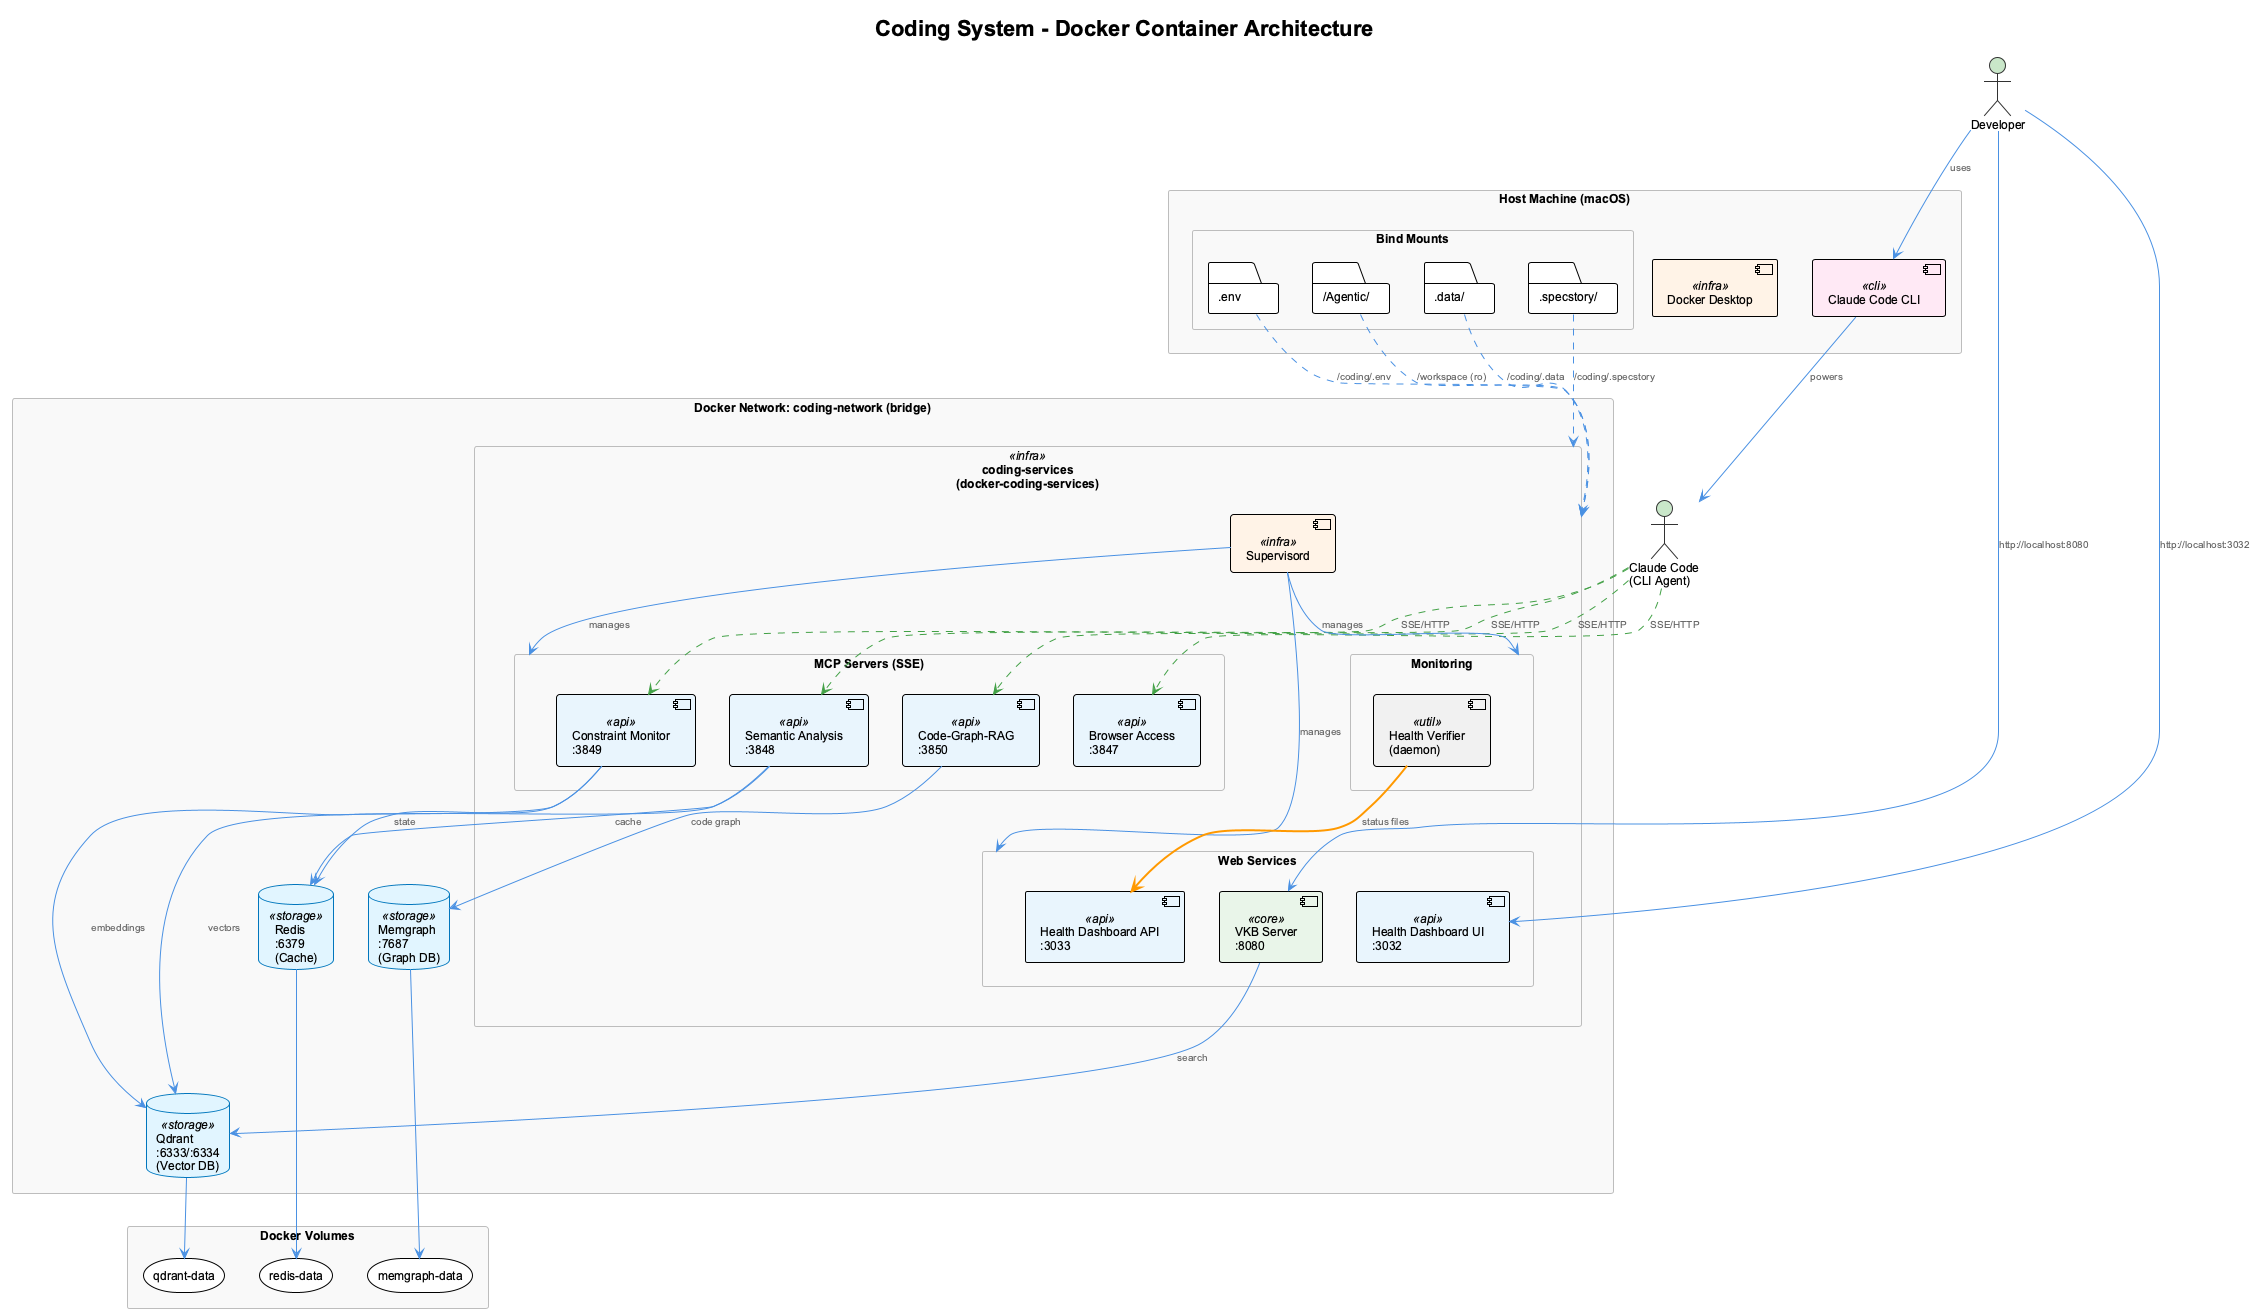

The diagram above was rendered by PlantUML. Its source (embedded in the PNG):
@startuml dockerized-system-architecture
!include _standard-style.puml

title Coding System - Docker Container Architecture

top to bottom direction

' External actors
actor "Developer" as dev
actor "Claude Code\n(CLI Agent)" as claude

' Host machine context
rectangle "Host Machine (macOS)" as host {
  component "Docker Desktop" <<infra>> as docker
  component "Claude Code CLI" <<cli>> as cli

  rectangle "Bind Mounts" as mounts {
    folder ".data/" as data_mount
    folder ".specstory/" as spec_mount
    folder ".env" as env_mount
    folder "~/Agentic/" as workspace_mount
  }
}

' Docker network
rectangle "Docker Network: coding-network (bridge)" as network {

  ' Main application container
  rectangle "coding-services\n(docker-coding-services)" <<infra>> as cs_container {
    component "Supervisord" <<infra>> as supervisor

    rectangle "MCP Servers (SSE)" as mcp_group {
      component "Semantic Analysis\n:3848" <<api>> as sem
      component "Browser Access\n:3847" <<api>> as browser
      component "Constraint Monitor\n:3849" <<api>> as constraint
      component "Code-Graph-RAG\n:3850" <<api>> as cgr
    }

    rectangle "Web Services" as web_group {
      component "VKB Server\n:8080" <<core>> as vkb
      component "Health Dashboard API\n:3033" <<api>> as health_api
      component "Health Dashboard UI\n:3032" <<api>> as health_ui
    }

    rectangle "Monitoring" as mon_group {
      component "Health Verifier\n(daemon)" <<util>> as verifier
    }
  }

  ' Database containers
  database "Qdrant\n:6333/:6334\n(Vector DB)" <<storage>> as qdrant
  database "Redis\n:6379\n(Cache)" <<storage>> as redis
  database "Memgraph\n:7687\n(Graph DB)" <<storage>> as memgraph
}

' Docker managed volumes
rectangle "Docker Volumes" as volumes {
  storage "qdrant-data" as qvol
  storage "redis-data" as rvol
  storage "memgraph-data" as mvol
}

' Connections
dev --> cli : uses
cli --> claude : powers
claude ASYNC_LINE sem : "SSE/HTTP"
claude ASYNC_LINE browser : "SSE/HTTP"
claude ASYNC_LINE constraint : "SSE/HTTP"
claude ASYNC_LINE cgr : "SSE/HTTP"

dev --> health_ui : "http://localhost:3032"
dev --> vkb : "http://localhost:8080"

supervisor --> mcp_group : manages
supervisor --> web_group : manages
supervisor --> mon_group : manages

sem --> qdrant : "vectors"
sem --> redis : "cache"
cgr --> memgraph : "code graph"
vkb --> qdrant : "search"
constraint --> qdrant : "embeddings"
constraint --> redis : "state"
verifier DATA_LINE health_api : "status files"

qdrant --> qvol
redis --> rvol
memgraph --> mvol

data_mount ..> cs_container : "/coding/.data"
spec_mount ..> cs_container : "/coding/.specstory"
env_mount ..> cs_container : "/coding/.env"
workspace_mount ..> cs_container : "/workspace (ro)"

@enduml